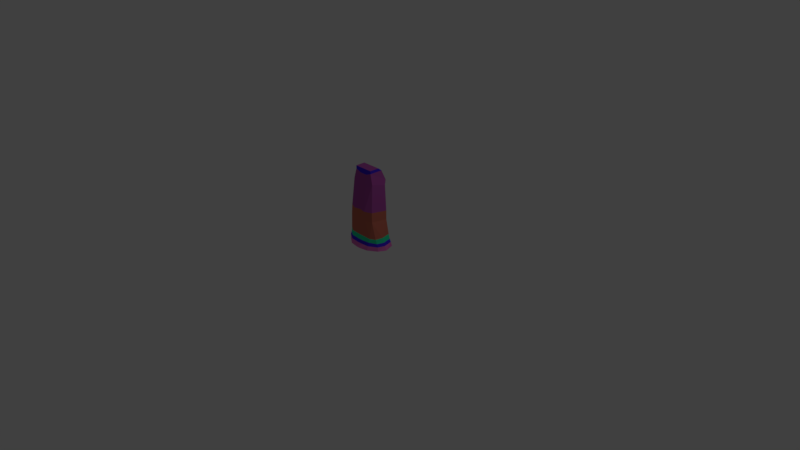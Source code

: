 # Source: dress.blend  (saved by Blender 2.78.0; exported with 4.5.12 LTS)
import bpy
from mathutils import Matrix  # noqa: F401  (used for matrix-valued properties, if any)

bpy.ops.wm.read_factory_settings(use_empty=True)
scene = bpy.context.scene
scene.name = 'Scene'

# ---- collections
col_collection_1 = bpy.data.collections.new('Collection 1'); scene.collection.children.link(col_collection_1)

# ---- materials (node trees are filled in below, after node groups)
mat_mat55977 = bpy.data.materials.new('mat55977')
mat_mat55977.alpha_threshold = 0.0
mat_mat55977.use_transparent_shadow = False
mat_mat55977.diffuse_color = (0.4208, 0.08, 0.3736, 1.0)
mat_mat55977.specular_color = (0.0, 0.0, 0.0)
mat_mat55977.roughness = 0.5
mat_mat55977.specular_intensity = 1.0
mat_mat58316 = bpy.data.materials.new('mat58316')
mat_mat58316.alpha_threshold = 0.0
mat_mat58316.use_transparent_shadow = False
mat_mat58316.diffuse_color = (0.78, 0.1704, 0.5488, 1.0)
mat_mat58316.specular_color = (0.0, 0.0, 0.0)
mat_mat58316.roughness = 0.5
mat_mat58316.specular_intensity = 1.0
mat_mat35365 = bpy.data.materials.new('mat35365')
mat_mat35365.alpha_threshold = 0.0
mat_mat35365.use_transparent_shadow = False
mat_mat35365.diffuse_color = (0.1008, 0.34, 0.3616, 1.0)
mat_mat35365.specular_color = (0.0, 0.0, 0.0)
mat_mat35365.roughness = 0.5
mat_mat35365.specular_intensity = 1.0
mat_mat46016 = bpy.data.materials.new('mat46016')
mat_mat46016.alpha_threshold = 0.0
mat_mat46016.use_transparent_shadow = False
mat_mat46016.diffuse_color = (0.0656, 0.0248, 0.7752, 1.0)
mat_mat46016.specular_color = (0.0, 0.0, 0.0)
mat_mat46016.roughness = 0.5
mat_mat46016.specular_intensity = 1.0
mat_mat695 = bpy.data.materials.new('mat695')
mat_mat695.alpha_threshold = 0.0
mat_mat695.use_transparent_shadow = False
mat_mat695.diffuse_color = (0.58, 0.1576, 0.1072, 1.0)
mat_mat695.specular_color = (0.0, 0.0, 0.0)
mat_mat695.roughness = 0.5
mat_mat695.specular_intensity = 1.0
mat_mat24512 = bpy.data.materials.new('mat24512')
mat_mat24512.alpha_threshold = 0.0
mat_mat24512.use_transparent_shadow = False
mat_mat24512.diffuse_color = (0.0248, 0.7752, 0.3888, 1.0)
mat_mat24512.specular_color = (0.0, 0.0, 0.0)
mat_mat24512.roughness = 0.5
mat_mat24512.specular_intensity = 1.0

# ---- material node trees

# ---- world
world_world = bpy.data.worlds.new('World'); scene.world = world_world
world_world.color = (0.05088, 0.05088, 0.05088)
world_world.use_sun_shadow = False
world_world.sun_shadow_jitter_overblur = 0.0
world_world.cycles.sampling_method = 'MANUAL'

# ---- cameras
cam_camera = bpy.data.cameras.new('Camera')
cam_camera.clip_end = 100.0
cam_camera.lens = 35.0
cam_camera.sensor_width = 32.0
cam_camera.sensor_height = 18.0
cam_camera.ortho_scale = 7.314
cam_camera.dof.focus_distance = 0.0
cam_camera.dof.aperture_fstop = 128.0

# ---- lights
light_lamp = bpy.data.lights.new('Lamp', 'POINT')
light_lamp.transmission_factor = 0.0
light_lamp.cutoff_distance = 30.0
light_lamp.energy = 100.0
light_lamp.shadow_buffer_clip_start = 1.001
light_lamp.shadow_soft_size = 0.1
light_lamp.shadow_maximum_resolution = 0.006
light_lamp.use_absolute_resolution = True

# ---- meshes
me_10693 = bpy.data.meshes.new('10693')
me_10693.from_pydata([(6.0, 16.0, -22.0), (6.0, 38.0, -6.0), (-6.0, 38.0, -6.0), (-6.0, 16.0, -22.0), (-6.0, 22.0, -20.0), (5.0, 22.0, -20.0), (20.0, 16.0, -18.0), (12.0, 38.0, -6.0), (26.0, 16.0, -16.0), (31.0, 16.0, -2.0), (26.0, 16.0, 8.0), (12.0, 37.0, 4.0), (14.0, 16.0, 16.0), (3.0, 16.0, 18.0), (6.0, 37.0, 4.0), (-3.0, 16.0, 18.0), (-6.0, 37.0, 4.0), (-12.0, 38.0, -6.0), (-20.0, 16.0, -18.0), (-18.0, 22.0, -16.0), (-18.0, 27.0, -16.0), (-6.0, 26.0, -18.0), (4.0, 26.0, -18.0), (20.0, 22.0, -16.0), (26.0, 22.0, -14.0), (29.0, 22.0, -1.0), (26.0, 22.0, 8.0), (15.0, 22.0, 15.0), (3.0, 22.0, 16.0), (-3.0, 22.0, 16.0), (-15.0, 16.0, 16.0), (-12.0, 37.0, 4.0), (-26.0, 16.0, 8.0), (-31.0, 16.0, -2.0), (-26.0, 16.0, -16.0), (-26.0, 22.0, -14.0), (-24.0, 27.0, -14.0), (-22.0, 34.0, -14.0), (-16.0, 33.0, -15.0), (-6.0, 33.0, -17.0), (4.0, 33.0, -17.0), (18.0, 26.0, -16.0), (24.0, 26.0, -14.0), (27.0, 26.0, -1.0), (24.0, 26.0, 8.0), (15.0, 27.0, 14.0), (3.0, 26.0, 14.0), (-3.0, 26.0, 14.0), (-15.0, 22.0, 15.0), (-26.0, 22.0, 8.0), (-29.0, 22.0, -1.0), (-27.0, 27.0, -1.0), (-25.0, 34.0, -1.0), (-19.0, 52.0, -13.0), (-3.0, 52.0, -15.0), (3.0, 52.0, -15.0), (16.0, 32.0, -15.0), (22.0, 32.0, -14.0), (25.0, 32.0, -1.0), (23.0, 32.0, 9.0), (16.0, 32.0, 13.0), (3.0, 33.0, 14.0), (-3.0, 33.0, 14.0), (-15.0, 27.0, 14.0), (-24.0, 27.0, 8.0), (-22.0, 34.0, 9.0), (-19.0, 55.0, 11.0), (-18.0, 68.0, 11.0), (-18.0, 64.0, -13.0), (-3.0, 64.0, -15.0), (3.0, 64.0, -15.0), (19.0, 52.0, -13.0), (19.0, 55.0, 11.0), (9.0, 55.0, 14.0), (0.0, 55.0, 14.0), (-9.0, 55.0, 14.0), (-16.0, 33.0, 13.0), (-9.0, 68.0, 15.0), (-17.0, 104.0, 7.0), (-17.0, 98.0, -13.0), (0.0, 98.0, -13.0), (19.0, 64.0, -13.0), (19.0, 68.0, 11.0), (9.0, 68.0, 15.0), (0.0, 68.0, 13.0), (-15.0, 104.0, -16.0), (15.0, 104.0, -16.0), (17.0, 98.0, -13.0), (17.0, 104.0, 8.0), (6.0, 104.0, 9.0), (0.0, 104.0, 8.0), (-6.0, 104.0, 9.0), (-13.0, 117.0, 7.0), (13.0, 121.0, 7.0), (13.0, 121.0, -6.0), (-13.0, 121.0, -6.0), (-13.0, 121.0, 7.0), (-5.0, 114.0, 7.0), (5.0, 114.0, 7.0), (13.0, 117.0, 7.0), (13.0, 117.0, -11.0), (-13.0, 117.0, -11.0)], [], [(0, 1, 2), (0, 2, 3), (0, 3, 4), (0, 4, 5), (0, 5, 6), (0, 6, 1), (1, 6, 7), (7, 6, 8), (7, 8, 9), (7, 9, 10), (7, 10, 11), (11, 10, 12), (11, 12, 13), (11, 13, 14), (14, 13, 15), (14, 15, 16), (14, 16, 1), (1, 16, 2), (2, 17, 18), (2, 18, 3), (3, 18, 19), (3, 19, 4), (4, 19, 20), (4, 20, 21), (4, 21, 5), (5, 21, 22), (5, 22, 23), (5, 23, 6), (6, 23, 8), (8, 23, 24), (8, 24, 9), (9, 24, 25), (9, 25, 10), (10, 25, 26), (10, 26, 12), (12, 26, 27), (12, 27, 13), (13, 27, 28), (13, 28, 15), (15, 28, 29), (15, 29, 30), (15, 30, 16), (16, 30, 31), (31, 30, 32), (31, 32, 17), (17, 32, 33), (17, 33, 34), (17, 34, 18), (18, 34, 35), (18, 35, 19), (19, 35, 36), (19, 36, 20), (20, 36, 37), (20, 37, 38), (20, 38, 21), (21, 38, 39), (21, 39, 22), (22, 39, 40), (22, 40, 41), (22, 41, 23), (23, 41, 24), (24, 41, 42), (24, 42, 25), (25, 42, 43), (25, 43, 26), (26, 43, 44), (26, 44, 27), (27, 44, 45), (27, 45, 28), (28, 45, 46), (28, 46, 29), (29, 46, 47), (29, 47, 48), (29, 48, 30), (30, 48, 32), (32, 48, 49), (32, 49, 33), (33, 49, 50), (33, 50, 34), (34, 50, 35), (35, 50, 51), (35, 51, 36), (36, 51, 52), (36, 52, 37), (37, 52, 53), (37, 53, 38), (38, 53, 54), (38, 54, 39), (39, 54, 40), (40, 54, 55), (40, 55, 56), (40, 56, 41), (41, 56, 42), (42, 56, 57), (42, 57, 43), (43, 57, 58), (43, 58, 44), (44, 58, 59), (44, 59, 45), (45, 59, 60), (45, 60, 46), (46, 60, 61), (46, 61, 47), (47, 61, 62), (47, 62, 63), (47, 63, 48), (48, 63, 49), (49, 63, 64), (49, 64, 50), (50, 64, 51), (51, 64, 65), (51, 65, 52), (52, 65, 66), (52, 66, 53), (53, 66, 67), (53, 67, 68), (53, 68, 69), (53, 69, 54), (54, 69, 55), (55, 69, 70), (55, 70, 71), (55, 71, 56), (56, 71, 57), (57, 71, 58), (58, 71, 72), (58, 72, 59), (59, 72, 60), (60, 72, 73), (60, 73, 61), (61, 73, 74), (61, 74, 62), (62, 74, 75), (62, 75, 76), (62, 76, 63), (63, 76, 64), (64, 76, 65), (65, 76, 66), (66, 76, 75), (66, 75, 67), (67, 75, 77), (67, 77, 78), (67, 78, 68), (68, 78, 79), (68, 79, 80), (68, 80, 69), (69, 80, 70), (70, 80, 81), (70, 81, 71), (71, 81, 82), (71, 82, 72), (72, 82, 73), (73, 82, 83), (73, 83, 74), (74, 83, 84), (74, 84, 77), (74, 77, 75), (80, 85, 86), (80, 86, 87), (80, 87, 81), (81, 87, 88), (81, 88, 82), (82, 88, 83), (83, 88, 89), (83, 89, 90), (83, 90, 84), (84, 90, 77), (77, 90, 91), (77, 91, 78), (78, 91, 92), (78, 92, 85), (78, 85, 79), (79, 85, 80), (93, 94, 95), (93, 95, 96), (93, 96, 97), (93, 97, 98), (93, 98, 99), (93, 99, 100), (93, 100, 94), (94, 100, 101), (94, 101, 95), (95, 101, 96), (96, 101, 92), (96, 92, 97), (97, 92, 91), (97, 91, 90), (97, 90, 98), (98, 90, 89), (98, 89, 99), (99, 89, 88), (99, 88, 86), (99, 86, 100), (100, 86, 101), (101, 86, 85), (101, 85, 92), (88, 87, 86)])
me_10693.polygons.foreach_set('material_index', [2, 2, 1, 1, 1, 2, 2, 2, 2, 2, 2, 2, 2, 2, 2, 2, 4, 4, 2, 2, 1, 1, 3, 3, 3, 3, 3, 1, 1, 1, 1, 1, 1, 1, 1, 1, 1, 1, 1, 1, 1, 2, 2, 2, 2, 2, 2, 2, 1, 1, 3, 3, 5, 5, 5, 5, 5, 5, 5, 3, 3, 3, 3, 3, 3, 3, 3, 3, 3, 3, 3, 3, 3, 1, 1, 1, 1, 1, 1, 1, 3, 3, 5, 5, 4, 4, 4, 4, 4, 4, 4, 5, 5, 5, 5, 5, 5, 5, 5, 5, 5, 5, 5, 5, 5, 3, 3, 3, 3, 3, 5, 5, 4, 4, 4, 4, 4, 4, 4, 4, 4, 4, 4, 4, 4, 4, 4, 4, 4, 4, 4, 4, 4, 5, 5, 5, 4, 4, 4, 4, 0, 0, 0, 0, 0, 0, 0, 4, 4, 4, 4, 4, 4, 4, 4, 4, 0, 0, 0, 0, 0, 0, 0, 0, 0, 0, 0, 0, 0, 0, 0, 0, 0, 0, 3, 3, 3, 3, 3, 3, 3, 3, 3, 3, 0, 0, 0, 0, 0, 0, 0, 0, 0, 0, 0, 0])
_uv = me_10693.uv_layers.new(name='UVMap')
_uv.uv.foreach_set('vector', [0.2831, 0.5349, 0.1235, 0.5396, 0.1281, 0.4505, 0.2831, 0.5349, 0.1281, 0.4505, 0.2875, 0.4825, 0.2831, 0.5349, 0.2875, 0.4825, 0.3152, 0.4831, 0.2831, 0.5349, 0.3152, 0.4831, 0.3125, 0.5336, 0.2831, 0.5349, 0.3125, 0.5336, 0.2781, 0.5991, 0.2831, 0.5349, 0.2781, 0.5991, 0.1235, 0.5396, 0.1235, 0.5396, 0.2781, 0.5991, 0.1306, 0.5783, 0.1306, 0.5783, 0.2781, 0.5991, 0.2747, 0.6259, 0.1306, 0.5783, 0.2747, 0.6259, 0.2603, 0.6868, 0.1306, 0.5783, 0.2603, 0.6868, 0.2348, 0.7528, 0.1306, 0.5783, 0.2348, 0.7528, 0.1002, 0.6402, 0.04794, 0.1924, 0.1502, 0.02454, 0.1963, 0.1149, 0.04794, 0.1924, 0.1963, 0.1149, 0.2226, 0.1758, 0.04794, 0.1924, 0.2226, 0.1758, 0.06664, 0.2312, 0.06664, 0.2312, 0.2226, 0.1758, 0.236, 0.207, 0.06664, 0.2312, 0.236, 0.207, 0.1115, 0.3107, 0.06664, 0.2312, 0.1115, 0.3107, 8.845e-05, 0.2688, 8.845e-05, 0.2688, 0.1115, 0.3107, 0.0449, 0.3482, 0.1281, 0.4505, 0.1413, 0.4134, 0.2902, 0.4242, 0.1281, 0.4505, 0.2902, 0.4242, 0.2875, 0.4825, 0.2875, 0.4825, 0.2902, 0.4242, 0.3168, 0.4287, 0.2875, 0.4825, 0.3168, 0.4287, 0.3152, 0.4831, 0.3152, 0.4831, 0.3168, 0.4287, 0.3383, 0.4271, 0.3152, 0.4831, 0.3383, 0.4271, 0.3357, 0.4826, 0.3152, 0.4831, 0.3357, 0.4826, 0.3125, 0.5336, 0.3125, 0.5336, 0.3357, 0.4826, 0.3344, 0.5308, 0.3125, 0.5336, 0.3344, 0.5308, 0.3069, 0.6068, 0.3125, 0.5336, 0.3069, 0.6068, 0.2781, 0.5991, 0.2781, 0.5991, 0.3069, 0.6068, 0.2747, 0.6259, 0.2747, 0.6259, 0.3069, 0.6068, 0.3002, 0.6367, 0.2747, 0.6259, 0.3002, 0.6367, 0.2603, 0.6868, 0.2603, 0.6868, 0.3002, 0.6367, 0.2895, 0.7012, 0.2603, 0.6868, 0.2895, 0.7012, 0.2348, 0.7528, 0.2348, 0.7528, 0.2895, 0.7012, 0.2802, 0.7612, 0.1502, 0.02454, 0.1928, 0.004427, 0.1963, 0.1149, 0.1963, 0.1149, 0.1928, 0.004427, 0.2295, 0.09186, 0.1963, 0.1149, 0.2295, 0.09186, 0.2226, 0.1758, 0.2226, 0.1758, 0.2295, 0.09186, 0.2569, 0.162, 0.2226, 0.1758, 0.2569, 0.162, 0.236, 0.207, 0.236, 0.207, 0.2569, 0.162, 0.2686, 0.1946, 0.236, 0.207, 0.2686, 0.1946, 0.2597, 0.262, 0.236, 0.207, 0.2597, 0.262, 0.1115, 0.3107, 0.1115, 0.3107, 0.2597, 0.262, 0.1383, 0.3432, 0.1383, 0.3432, 0.2597, 0.262, 0.2772, 0.3164, 0.1383, 0.3432, 0.2772, 0.3164, 0.1413, 0.4134, 0.1413, 0.4134, 0.2772, 0.3164, 0.2869, 0.3553, 0.1413, 0.4134, 0.2869, 0.3553, 0.2921, 0.3996, 0.1413, 0.4134, 0.2921, 0.3996, 0.2902, 0.4242, 0.2902, 0.4242, 0.2921, 0.3996, 0.3131, 0.396, 0.2902, 0.4242, 0.3131, 0.396, 0.3168, 0.4287, 0.3168, 0.4287, 0.3131, 0.396, 0.3347, 0.3995, 0.3168, 0.4287, 0.3347, 0.3995, 0.3383, 0.4271, 0.3383, 0.4271, 0.3347, 0.3995, 0.3675, 0.4022, 0.3383, 0.4271, 0.3675, 0.4022, 0.3674, 0.432, 0.3383, 0.4271, 0.3674, 0.432, 0.3357, 0.4826, 0.3357, 0.4826, 0.3674, 0.432, 0.3697, 0.4816, 0.3357, 0.4826, 0.3697, 0.4816, 0.3344, 0.5308, 0.3344, 0.5308, 0.3697, 0.4816, 0.3702, 0.5323, 0.3344, 0.5308, 0.3702, 0.5323, 0.3281, 0.6009, 0.3344, 0.5308, 0.3281, 0.6009, 0.3069, 0.6068, 0.3069, 0.6068, 0.3281, 0.6009, 0.3002, 0.6367, 0.3002, 0.6367, 0.3281, 0.6009, 0.3221, 0.6334, 0.3002, 0.6367, 0.3221, 0.6334, 0.2895, 0.7012, 0.2895, 0.7012, 0.3221, 0.6334, 0.314, 0.7054, 0.2895, 0.7012, 0.314, 0.7054, 0.2802, 0.7612, 0.2802, 0.7612, 0.314, 0.7054, 0.3108, 0.7666, 0.1928, 0.004427, 0.2274, 0.004461, 0.2295, 0.09186, 0.2295, 0.09186, 0.2274, 0.004461, 0.2611, 0.07752, 0.2295, 0.09186, 0.2611, 0.07752, 0.2569, 0.162, 0.2569, 0.162, 0.2611, 0.07752, 0.2823, 0.1531, 0.2569, 0.162, 0.2823, 0.1531, 0.2686, 0.1946, 0.2686, 0.1946, 0.2823, 0.1531, 0.2926, 0.1871, 0.2686, 0.1946, 0.2926, 0.1871, 0.2879, 0.2544, 0.2686, 0.1946, 0.2879, 0.2544, 0.2597, 0.262, 0.2597, 0.262, 0.2879, 0.2544, 0.2772, 0.3164, 0.2772, 0.3164, 0.2879, 0.2544, 0.3017, 0.3112, 0.2772, 0.3164, 0.3017, 0.3112, 0.2869, 0.3553, 0.2869, 0.3553, 0.3017, 0.3112, 0.309, 0.3481, 0.2869, 0.3553, 0.309, 0.3481, 0.2921, 0.3996, 0.2921, 0.3996, 0.309, 0.3481, 0.3131, 0.396, 0.3131, 0.396, 0.309, 0.3481, 0.3301, 0.3442, 0.3131, 0.396, 0.3301, 0.3442, 0.3347, 0.3995, 0.3347, 0.3995, 0.3301, 0.3442, 0.3628, 0.3396, 0.3347, 0.3995, 0.3628, 0.3396, 0.3675, 0.4022, 0.3675, 0.4022, 0.3628, 0.3396, 0.4619, 0.3993, 0.3675, 0.4022, 0.4619, 0.3993, 0.3674, 0.432, 0.3674, 0.432, 0.4619, 0.3993, 0.4725, 0.4907, 0.3674, 0.432, 0.4725, 0.4907, 0.3697, 0.4816, 0.3697, 0.4816, 0.4725, 0.4907, 0.3702, 0.5323, 0.3702, 0.5323, 0.4725, 0.4907, 0.4746, 0.5247, 0.3702, 0.5323, 0.4746, 0.5247, 0.3613, 0.5963, 0.3702, 0.5323, 0.3613, 0.5963, 0.3281, 0.6009, 0.3281, 0.6009, 0.3613, 0.5963, 0.3221, 0.6334, 0.3221, 0.6334, 0.3613, 0.5963, 0.3563, 0.6299, 0.3221, 0.6334, 0.3563, 0.6299, 0.314, 0.7054, 0.314, 0.7054, 0.3563, 0.6299, 0.352, 0.7081, 0.314, 0.7054, 0.352, 0.7081, 0.3108, 0.7666, 0.3108, 0.7666, 0.352, 0.7081, 0.3519, 0.7748, 0.2274, 0.004461, 0.2757, 8.893e-05, 0.2611, 0.07752, 0.2611, 0.07752, 0.2757, 8.893e-05, 0.2922, 0.05818, 0.2611, 0.07752, 0.2922, 0.05818, 0.2823, 0.1531, 0.2823, 0.1531, 0.2922, 0.05818, 0.3241, 0.141, 0.2823, 0.1531, 0.3241, 0.141, 0.2926, 0.1871, 0.2926, 0.1871, 0.3241, 0.141, 0.3321, 0.1772, 0.2926, 0.1871, 0.3321, 0.1772, 0.3134, 0.2494, 0.2926, 0.1871, 0.3134, 0.2494, 0.2879, 0.2544, 0.2879, 0.2544, 0.3134, 0.2494, 0.3017, 0.3112, 0.3017, 0.3112, 0.3134, 0.2494, 0.3234, 0.3018, 0.3017, 0.3112, 0.3234, 0.3018, 0.309, 0.3481, 0.309, 0.3481, 0.3234, 0.3018, 0.3301, 0.3442, 0.3301, 0.3442, 0.3234, 0.3018, 0.3565, 0.2872, 0.3301, 0.3442, 0.3565, 0.2872, 0.3628, 0.3396, 0.3628, 0.3396, 0.3565, 0.2872, 0.4708, 0.2597, 0.3628, 0.3396, 0.4708, 0.2597, 0.4619, 0.3993, 0.4619, 0.3993, 0.4708, 0.2597, 0.5463, 0.2551, 0.4619, 0.3993, 0.5463, 0.2551, 0.5307, 0.3965, 0.4619, 0.3993, 0.5307, 0.3965, 0.5406, 0.484, 0.4619, 0.3993, 0.5406, 0.484, 0.4725, 0.4907, 0.4725, 0.4907, 0.5406, 0.484, 0.4746, 0.5247, 0.4746, 0.5247, 0.5406, 0.484, 0.5443, 0.5185, 0.4746, 0.5247, 0.5443, 0.5185, 0.4777, 0.6248, 0.4746, 0.5247, 0.4777, 0.6248, 0.3613, 0.5963, 0.3613, 0.5963, 0.4777, 0.6248, 0.3563, 0.6299, 0.3563, 0.6299, 0.4777, 0.6248, 0.352, 0.7081, 0.352, 0.7081, 0.4777, 0.6248, 0.5151, 0.7826, 0.352, 0.7081, 0.5151, 0.7826, 0.3519, 0.7748, 0.2757, 8.893e-05, 0.4551, 0.003053, 0.2922, 0.05818, 0.2922, 0.05818, 0.4551, 0.003053, 0.4616, 0.07843, 0.2922, 0.05818, 0.4616, 0.07843, 0.3241, 0.141, 0.3241, 0.141, 0.4616, 0.07843, 0.4661, 0.1394, 0.3241, 0.141, 0.4661, 0.1394, 0.3321, 0.1772, 0.3321, 0.1772, 0.4661, 0.1394, 0.4692, 0.197, 0.3321, 0.1772, 0.4692, 0.197, 0.3462, 0.2497, 0.3321, 0.1772, 0.3462, 0.2497, 0.3134, 0.2494, 0.3134, 0.2494, 0.3462, 0.2497, 0.3234, 0.3018, 0.3234, 0.3018, 0.3462, 0.2497, 0.3565, 0.2872, 0.3565, 0.2872, 0.3462, 0.2497, 0.4708, 0.2597, 0.4708, 0.2597, 0.3462, 0.2497, 0.4692, 0.197, 0.4708, 0.2597, 0.4692, 0.197, 0.5463, 0.2551, 0.5463, 0.2551, 0.4692, 0.197, 0.5483, 0.1956, 0.5463, 0.2551, 0.5483, 0.1956, 0.7613, 0.2763, 0.5463, 0.2551, 0.7613, 0.2763, 0.5307, 0.3965, 0.5307, 0.3965, 0.7613, 0.2763, 0.7201, 0.3843, 0.5307, 0.3965, 0.7201, 0.3843, 0.7329, 0.4727, 0.5307, 0.3965, 0.7329, 0.4727, 0.5406, 0.484, 0.5406, 0.484, 0.7329, 0.4727, 0.5443, 0.5185, 0.5443, 0.5185, 0.7329, 0.4727, 0.555, 0.6171, 0.5443, 0.5185, 0.555, 0.6171, 0.4777, 0.6248, 0.4777, 0.6248, 0.555, 0.6171, 0.6057, 0.7716, 0.4777, 0.6248, 0.6057, 0.7716, 0.5151, 0.7826, 0.4551, 0.003053, 0.5539, 8.845e-05, 0.4616, 0.07843, 0.4616, 0.07843, 0.5539, 8.845e-05, 0.5516, 0.07678, 0.4616, 0.07843, 0.5516, 0.07678, 0.4661, 0.1394, 0.4661, 0.1394, 0.5516, 0.07678, 0.5513, 0.1385, 0.4661, 0.1394, 0.5513, 0.1385, 0.5483, 0.1956, 0.4661, 0.1394, 0.5483, 0.1956, 0.4692, 0.197, 0.7329, 0.4727, 0.7525, 0.3949, 0.7888, 0.5381, 0.7329, 0.4727, 0.7888, 0.5381, 0.7587, 0.5651, 0.7329, 0.4727, 0.7587, 0.5651, 0.555, 0.6171, 0.555, 0.6171, 0.7587, 0.5651, 0.8573, 0.6828, 0.555, 0.6171, 0.8573, 0.6828, 0.6057, 0.7716, 0.5539, 8.845e-05, 0.8097, 0.04572, 0.5516, 0.07678, 0.5516, 0.07678, 0.8097, 0.04572, 0.7953, 0.1252, 0.5516, 0.07678, 0.7953, 0.1252, 0.7889, 0.1671, 0.5516, 0.07678, 0.7889, 0.1671, 0.5513, 0.1385, 0.5513, 0.1385, 0.7889, 0.1671, 0.5483, 0.1956, 0.5483, 0.1956, 0.7889, 0.1671, 0.7792, 0.2075, 0.5483, 0.1956, 0.7792, 0.2075, 0.7613, 0.2763, 0.7613, 0.2763, 0.7792, 0.2075, 0.8561, 0.2826, 0.7613, 0.2763, 0.8561, 0.2826, 0.7525, 0.3949, 0.7613, 0.2763, 0.7525, 0.3949, 0.7201, 0.3843, 0.7201, 0.3843, 0.7525, 0.3949, 0.7329, 0.4727, 0.9999, 0.4635, 0.9069, 0.5134, 0.8459, 0.3723, 0.9999, 0.4635, 0.8459, 0.3723, 0.885, 0.2927, 0.931, 0.1009, 0.885, 0.2927, 0.8501, 0.2189, 0.931, 0.1009, 0.8501, 0.2189, 0.8665, 0.1476, 0.931, 0.1009, 0.8665, 0.1476, 0.9013, 0.09401, 0.9775, 0.59, 0.9517, 0.6129, 0.8619, 0.5113, 0.9775, 0.59, 0.8619, 0.5113, 0.9069, 0.5134, 0.9069, 0.5134, 0.8619, 0.5113, 0.8161, 0.3871, 0.9069, 0.5134, 0.8161, 0.3871, 0.8459, 0.3723, 0.8459, 0.3723, 0.8161, 0.3871, 0.885, 0.2927, 0.885, 0.2927, 0.8161, 0.3871, 0.8561, 0.2826, 0.885, 0.2927, 0.8561, 0.2826, 0.8501, 0.2189, 0.8501, 0.2189, 0.8561, 0.2826, 0.7792, 0.2075, 0.8501, 0.2189, 0.7792, 0.2075, 0.7889, 0.1671, 0.8501, 0.2189, 0.7889, 0.1671, 0.8665, 0.1476, 0.8665, 0.1476, 0.7889, 0.1671, 0.7953, 0.1252, 0.8665, 0.1476, 0.7953, 0.1252, 0.9013, 0.09401, 0.9013, 0.09401, 0.7953, 0.1252, 0.8097, 0.04572, 0.9517, 0.6129, 0.8573, 0.6828, 0.7888, 0.5381, 0.9517, 0.6129, 0.7888, 0.5381, 0.8619, 0.5113, 0.8619, 0.5113, 0.7888, 0.5381, 0.8161, 0.3871, 0.8161, 0.3871, 0.7888, 0.5381, 0.7525, 0.3949, 0.8161, 0.3871, 0.7525, 0.3949, 0.8561, 0.2826, 0.8573, 0.6828, 0.7587, 0.5651, 0.7888, 0.5381])
me_10693.materials.append(mat_mat55977)
me_10693.materials.append(mat_mat58316)
me_10693.materials.append(mat_mat35365)
me_10693.materials.append(mat_mat46016)
me_10693.materials.append(mat_mat695)
me_10693.materials.append(mat_mat24512)
me_10693.use_remesh_preserve_volume = False
me_10693.use_remesh_preserve_attributes = False
me_10693.use_mirror_vertex_groups = False
me_10693.update()

# ---- objects
ob_10693 = bpy.data.objects.new('10693', me_10693)
ob_lamp = bpy.data.objects.new('Lamp', light_lamp)
ob_camera = bpy.data.objects.new('Camera', cam_camera)

# ---- transforms, parenting, visibility, modifiers, constraints
ob_10693.location = (0.0, 0.0, 0.0)
ob_10693.rotation_euler = (1.571, -0.0, 0.0)
ob_10693.scale = (0.01, 0.01, 0.01)
ob_10693.lineart.crease_threshold = 0.0
ob_lamp.location = (4.076, 1.005, 5.904)
ob_lamp.rotation_euler = (0.6503, 0.05522, 1.866)
ob_lamp.lock_rotations_4d = False
ob_lamp.empty_display_type = 'ARROWS'
ob_lamp.color = (0.0, 0.0, 0.0, 0.0)
ob_lamp.lineart.crease_threshold = 0.0
ob_camera.location = (7.481, -6.508, 5.344)
ob_camera.rotation_euler = (1.109, 0.0, 0.8149)
ob_camera.lock_rotations_4d = False
ob_camera.empty_display_type = 'ARROWS'
ob_camera.color = (0.0, 0.0, 0.0, 0.0)
ob_camera.display_type = 'WIRE'
ob_camera.lineart.crease_threshold = 0.0

# ---- collection membership
col_collection_1.objects.link(ob_10693)
col_collection_1.objects.link(ob_lamp)
col_collection_1.objects.link(ob_camera)

# ---- scene / render settings (as saved in the file)
scene.camera = ob_camera
scene.frame_start = 1; scene.frame_end = 250; scene.frame_set(1)
scene.render.engine = 'BLENDER_EEVEE_NEXT'
scene.render.resolution_percentage = 50
scene.render.dither_intensity = 0.0
scene.cycles.use_denoising = False
scene.cycles.samples = 128
scene.cycles.sampling_pattern = 'TABULATED_SOBOL'
scene.cycles.light_sampling_threshold = 0.0
scene.cycles.use_adaptive_sampling = False
scene.cycles.use_light_tree = False
scene.cycles.blur_glossy = 0.0
scene.cycles.sample_clamp_indirect = 0.0
scene.view_settings.view_transform = 'Standard'
bpy.context.view_layer.update()
